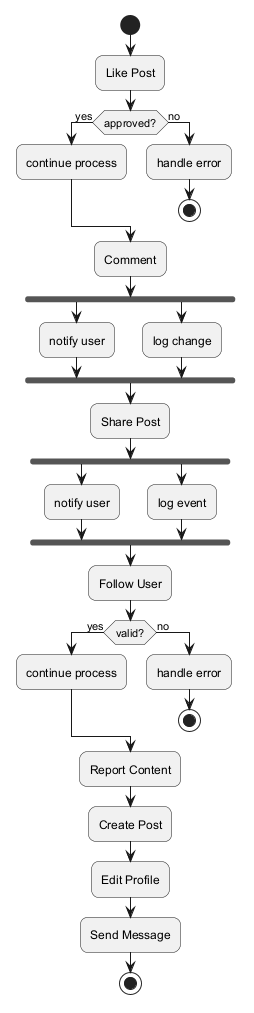

The diagram above was rendered by PlantUML. Its source (embedded in the PNG):
@startuml
skinparam backgroundColor #FFFFFF
skinparam roundCorner 15
start
:Like Post;
if (approved?) then (yes)
:continue process;
else (no)
:handle error;
stop
endif
:Comment;
fork
:notify user;
fork again
:log change;
end fork
:Share Post;
fork
:notify user;
fork again
:log event;
end fork
:Follow User;
if (valid?) then (yes)
:continue process;
else (no)
:handle error;
stop
endif
:Report Content;
:Create Post;
:Edit Profile;
:Send Message;
stop
@enduml